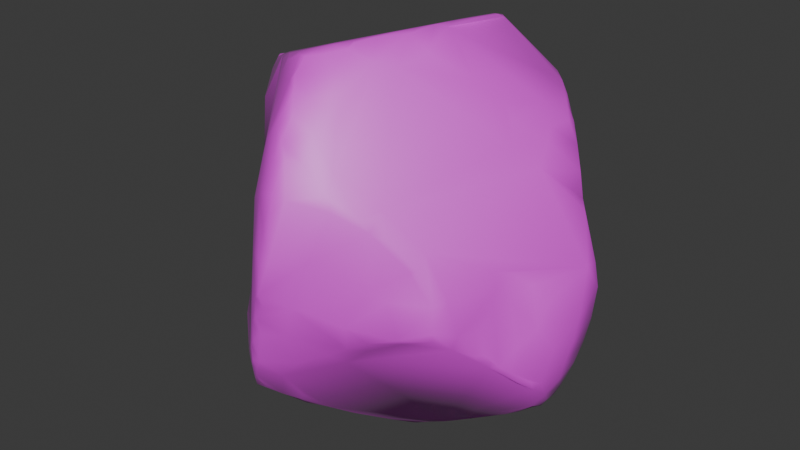 # Source: stone.blend  (saved by Blender 4.2.66; exported with 4.5.12 LTS)
import bpy
from mathutils import Matrix  # noqa: F401  (used for matrix-valued properties, if any)

bpy.ops.wm.read_factory_settings(use_empty=True)
scene = bpy.context.scene
scene.name = 'Scene'

# ---- collections
col_collection = bpy.data.collections.new('Collection'); scene.collection.children.link(col_collection)

# ---- images (referenced by path relative to the original .blend; pixels are not part of the script)
import os
ASSET_DIR = os.environ.get("B2B_ASSET_DIR", "")  # directory of the original .blend (textures are referenced by path, not embedded)
HERE = os.path.dirname(os.path.abspath(__file__))  # packed textures are extracted next to this script under _unpacked/

def load_image(name, relpath, width, height, colorspace="sRGB"):
    """Load a texture the original file referenced (path relative to the .blend, or extracted next to this script)."""
    p = next((c for c in (os.path.join(HERE, relpath), os.path.join(ASSET_DIR, relpath)) if relpath and os.path.exists(c)), "")
    if p:
        img = bpy.data.images.load(p, check_existing=True)
        img.name = name
    else:  # same state as the original file: an image datablock whose file is absent (Cycles renders it pink)
        img = bpy.data.images.new(name, width, height)
        img.source = "FILE"
        img.filepath = "//" + (relpath or name)
    img.colorspace_settings.name = colorspace
    return img
img_untitled_002 = load_image('Untitled.002', '', 1024, 1024, 'sRGB')

# ---- materials (node trees are filled in below, after node groups)
mat_material_001 = bpy.data.materials.new('Material.001')

# ---- material node trees
mat_material_001.use_nodes = True; mat_material_001.node_tree.nodes.clear()
_N = mat_material_001.node_tree.nodes; _L = mat_material_001.node_tree.links
n0 = _N.new('ShaderNodeBsdfPrincipled'); n0.name = 'Principled BSDF'; n0.location = (10, 300)
n0.inputs[2].default_value = 0.631
n0.inputs[3].default_value = 2.6
n0.inputs[9].default_value = (3.7, 1.8, 0.1)
n0.inputs[10].default_value = 0.0
n0.inputs[20].default_value = 0.05045
n0.inputs[21].default_value = 1.0
n0.inputs[29].default_value = 11.7
n0.inputs[30].default_value = 1.0
n1 = _N.new('ShaderNodeOutputMaterial'); n1.name = 'Material Output'; n1.location = (300, 300)
n2 = _N.new('ShaderNodeTexImage'); n2.name = 'Image Texture'; n2.location = (-280, 260)
n2.image = img_untitled_002
_L.new(n0.outputs[0], n1.inputs[0])
_L.new(n2.outputs[0], n0.inputs[0])
n1.is_active_output = True

# ---- world
world_world = bpy.data.worlds.new('World'); scene.world = world_world
world_world.use_nodes = True; world_world.node_tree.nodes.clear()
_N = world_world.node_tree.nodes; _L = world_world.node_tree.links
n0 = _N.new('ShaderNodeOutputWorld'); n0.name = 'World Output'; n0.location = (300, 300)
n1 = _N.new('ShaderNodeBackground'); n1.name = 'Background'; n1.location = (10, 300)
n1.inputs[0].default_value = (0.05088, 0.05088, 0.05088, 1.0)
_L.new(n1.outputs[0], n0.inputs[0])
n0.is_active_output = True
world_world.color = (0.05088, 0.05088, 0.05088)
world_world.sun_shadow_jitter_overblur = 0.0

# ---- meshes
me_cube_001 = bpy.data.meshes.new('Cube.001')
me_cube_001.from_pydata([(-1.13, 0.002886, -0.9706), (-0.8425, -0.8998, -0.8427), (-0.9163, -0.8648, -0.778), (-1.014, -0.4713, 0.881), (-1.087, -0.3294, 0.9893), (-1.044, -0.08501, 1.006), (-0.9122, 0.1637, 1.089), (-0.8653, 1.019, -0.04476), (-0.9542, 0.932, -0.2963), (0.2994, 0.9557, -0.9485), (0.2466, 0.9498, -0.9609), (0.1811, 0.9957, -0.8818), (0.121, 0.6856, -1.107), (0.1051, 1.064, -0.7736), (-0.1582, 1.13, 1.085), (-0.06987, 1.151, 1.099), (0.1001, 1.13, 1.072), (0.284, 1.092, 1.037), (0.609, 0.9962, 0.9315), (0.8076, 0.8247, 0.3434), (0.8349, 0.8182, 0.2036), (0.8701, 0.876, 0.009309), (0.866, 0.8465, -0.2511), (1.164, -9.428e-07, -1.164), (1.19, 0.0775, -1.19), (1.182, 0.1759, -1.177), (1.096, 0.3724, -1.099), (0.8791, 0.5914, -1.072), (0.7758, 0.8106, -0.7674), (0.9832, 0.5324, 0.8929), (0.9708, 0.3197, 0.908), (1.003, 0.243, 0.8346), (0.8779, -0.9371, 0.4125), (0.9755, -0.9801, 0.06812), (0.9947, -0.9941, -0.1204), (0.9835, -0.9865, -0.1848), (-0.6042, -1.093, -0.9962), (-0.2108, -1.101, -1.113), (-0.1414, -1.096, -1.096), (0.18, -1.176, 1.105), (-0.005294, -1.194, 1.185), (-0.08307, -1.201, 1.193), (-1.281, -0.4082, -0.5986), (-1.134, -0.6063, -0.6219), (-1.267, -0.4039, -0.6185), (-1.353, -0.2667, -0.6011), (-1.368, -0.286, -0.5482), (-1.238, -0.262, 0.6324), (-1.159, -0.3142, 0.8047), (-1.361, -0.2744, -0.3335), (-1.285, -0.2411, 0.3476), (-1.346, -0.08908, -0.6946), (-1.386, -0.2063, -0.5702), (-1.398, -0.2033, -0.4148), (-1.396, -0.1986, -0.2123), (-1.344, -0.192, 0.1827), (-1.299, -0.1926, 0.4045), (-1.224, -0.2447, 0.6965), (-1.126, -0.2579, 0.9136), (-1.318, -0.0001308, -0.7704), (-1.367, -0.09008, -0.62), (-1.339, 3.705e-07, -0.694), (-1.305, 0.08918, -0.7616), (-1.304, 0.1546, -0.6845), (-1.053, 0.1315, 0.8763), (-1.281, 0.2672, -0.5925), (-1.267, 0.233, -0.6867), (-1.227, 0.3377, -0.6323), (-1.242, 0.3841, -0.5686), (-1.191, 0.4535, -0.5597), (-1.185, 0.5172, -0.4997), (-1.171, 0.5586, -0.4258), (-1.12, 0.6178, -0.4673), (-1.121, 0.6609, -0.3404), (-1.113, 0.673, -0.4255), (-1.036, 0.8092, -0.3347), (-1.026, 0.7721, -0.3997), (-1.011, 0.8351, -0.3562), (-1.027, 0.8066, -0.181), (-0.8965, 0.7271, -0.4937), (-0.8758, 0.9965, -0.2995), (-0.8486, 1.06, -0.2325), (-0.7713, 1.122, -0.2433), (-0.6127, 1.004, -0.4046), (-0.7184, 1.193, -0.1931), (-0.7525, 1.14, -0.02632), (-0.3707, 1.22, -0.351), (-0.3768, 1.265, -0.3064), (-0.5338, 1.312, -0.175), (-0.6604, 1.243, -0.1195), (-0.5796, 1.251, 0.2068), (-0.5465, 1.33, -0.135), (-0.4853, 1.343, 0.09432), (-0.3454, 1.092, -0.4611), (-0.4484, 1.279, -0.2554), (-0.4642, 1.325, -0.1876), (-0.4029, 1.346, 0.3328), (-0.3951, 1.308, -0.2365), (-0.4661, 1.351, 0.04553), (-0.3971, 1.347, 0.2097), (-0.3854, 1.305, 0.5189), (-0.3318, 1.28, 0.6723), (-0.3082, 1.236, -0.3703), (-0.3196, 1.279, -0.3101), (-0.333, 1.33, 0.5221), (-0.2099, 0.994, -0.5964), (-0.2429, 1.211, -0.4267), (-0.251, 1.255, -0.3595), (-0.2746, 1.31, 0.6524), (-0.258, 1.246, 0.8352), (-0.1891, 1.231, -0.411), (-0.1789, 1.311, 0.4298), (-0.1927, 1.285, 0.7569), (-0.1637, 1.212, 0.9706), (-0.137, 1.183, -0.5116), (-0.1148, 1.2, -0.4771), (-0.2041, 1.266, 0.8346), (-0.09011, 1.022, -0.666), (-0.2552, 1.303, 0.02456), (0.0001355, 1.207, 0.9325), (0.1282, 1.069, -0.7711), (-0.03432, 1.269, 0.6723), (0.1665, 1.184, 0.8732), (0.166, 1.034, -0.8354), (0.1039, 1.112, -0.415), (0.1781, 1.053, -0.7809), (0.2381, 1.006, -0.873), (0.3808, 0.9952, -0.6178), (0.6003, 0.9042, -0.7175), (0.3865, 0.9683, -0.1899), (0.3901, 0.9766, -0.07246), (0.6345, 1.042, 0.6065), (0.6697, 0.9714, 0.1556), (0.6202, 0.9158, -0.2746), (0.6194, 1.022, 0.8068), (0.6447, 1.021, 0.3641), (0.6697, 1.013, 0.428), (0.7559, 0.9428, 0.175), (0.7105, 0.9742, 0.3008), (0.7371, 0.8812, -0.3834), (0.7162, 0.9118, -0.1032), (0.7792, 0.9113, 0.1758), (0.7422, 0.9056, 0.6708), (0.7658, 0.9325, 0.1103), (0.9026, 0.7199, 0.2775), (0.948, 0.6699, 0.6526), (0.9704, 0.8194, -0.09428), (1.195, 0.6181, -0.4171), (1.133, 0.7067, -0.1958), (0.9697, 0.7035, 0.1308), (1.099, 0.5246, 0.5869), (1.174, 0.4778, 0.3683), (0.9494, 0.638, 0.8751), (0.9839, 0.5978, 0.8698), (1.189, 0.5364, 0.07455), (1.068, 0.528, 0.7324), (1.312, 0.5411, -0.2747), (1.328, 0.4625, -0.08614), (1.329, 0.4728, -0.462), (1.356, 0.4792, -0.2852), (1.227, 0.4332, 0.3029), (1.14, 0.4779, 0.5629), (1.226, 0.3113, -0.9972), (1.316, 0.3068, -0.8458), (1.369, 0.3989, -0.5087), (1.368, 0.2204, -0.4293), (1.327, 0.3593, -0.0832), (1.361, 0.3271, -0.679), (1.369, 0.168, -0.5888), (1.335, 0.2593, -0.8416), (1.353, 0.09479, -0.7473), (1.241, 0.1524, -1.115), (1.274, 0.1949, -1.038), (1.319, 0.1027, -0.9078), (1.038, 0.106, 0.6946), (1.24, 0.07673, -1.114), (1.284, -0.02525, -0.9934), (1.334, -0.04652, -0.3524), (1.246, -0.04992, -1.041), (1.318, -0.1547, -0.8077), (1.35, -0.06541, -0.5544), (1.288, -0.09259, -0.1956), (1.284, -0.1982, -0.8562), (1.289, -0.2467, -0.7569), (1.225, -0.4094, -0.6235), (1.28, -0.1754, -0.364), (1.214, -0.183, -0.03215), (1.222, -0.3568, -0.4544), (1.236, -0.3454, -0.7344), (1.145, -0.3359, -0.1038), (1.19, -0.4582, -0.6294), (1.095, -0.44, 0.007761), (1.136, -0.3237, 0.09694), (0.9204, -0.08398, 0.8809), (1.189, -0.4985, -0.5493), (1.097, -0.45, 0.1494), (1.14, -0.5578, -0.5419), (1.161, -0.5507, -0.4885), (1.1, -0.4724, -0.1055), (1.115, -0.632, -0.4698), (1.134, -0.6033, -0.4199), (1.103, -0.6868, -0.3981), (1.098, -0.6215, -0.2577), (1.053, -0.8029, -0.2049), (1.022, -0.8737, 0.08172), (1.035, -0.8393, -0.2976), (0.7899, -1.113, -0.1929), (0.8722, -1.013, 0.3131), (0.8096, -1.067, -0.2321), (0.8593, -1.035, 0.2595), (0.8475, -1.043, 0.3059), (0.7171, -1.111, 0.06792), (0.6282, -1.183, 0.5673), (0.7296, -1.106, 0.5055), (0.6492, -1.077, 0.6957), (0.5619, -1.205, 0.6612), (0.5334, -1.117, -0.3764), (0.6071, -1.19, -0.2537), (0.4853, -1.283, -0.1374), (0.3499, -1.122, -0.5458), (0.4436, -1.222, -0.3508), (0.6048, -1.171, 0.1378), (0.4302, -1.305, 0.6907), (0.3802, -1.289, 0.7847), (0.3607, -1.211, 0.9136), (0.2863, -1.395, 0.3287), (0.2561, -1.432, -0.02384), (0.3034, -1.27, -0.4323), (0.1869, -1.474, -0.01142), (0.08734, -1.43, -0.2905), (0.1866, -1.299, 0.9588), (0.1092, -1.348, -0.5391), (0.1608, -1.446, 0.7537), (0.0679, -1.534, 0.3052), (0.07666, -1.501, 0.6567), (0.07632, -1.475, 0.7691), (0.07203, -1.348, 0.9726), (0.004426, -1.305, 1.064), (-0.1518, -1.463, -0.5796), (-0.07398, -1.505, -0.3031), (0.01306, -1.545, -0.04931), (0.004519, -1.577, 0.07237), (0.01005, -1.506, 0.548), (-0.003704, -1.374, 0.9426), (-0.0673, -1.337, -0.7265), (-0.07211, -1.548, -0.153), (-0.06629, -1.544, 0.005798), (-0.004374, -1.547, 0.2954), (-0.1368, -1.387, 0.6959), (-0.07483, -1.251, 1.112), (-0.07864, -1.142, -0.9986), (-0.2133, -1.447, -0.6699), (-0.1476, -1.515, -0.3746), (-0.1448, -1.515, -0.2295), (-0.2235, -1.197, -1.03), (-0.2681, -1.399, -0.7759), (-0.2201, -1.469, -0.5875), (-0.1724, -1.435, 0.2988), (-0.2008, -1.232, 1.007), (-0.2967, -1.278, -0.9682), (-0.2915, -1.341, -0.8757), (-0.2945, -1.415, -0.6906), (-0.2215, -1.475, -0.4614), (-0.2602, -1.317, 0.5999), (-0.3276, -1.226, -1.014), (-0.3742, -1.309, -0.9517), (-0.3581, -1.341, -0.8606), (-0.4763, -1.204, -0.9817), (-0.4744, -1.249, -0.9114), (-0.5587, -1.17, -0.9571), (-0.5601, -1.202, -0.8222), (-0.7183, -1.051, -0.8703), (-0.8603, -0.9311, -0.7225), (0.2204, 0.8285, -1.05), (0.3205, 0.9161, -1.015), (0.5852, 0.8459, -0.9245), (0.3078, 0.8592, -1.053), (0.4205, 0.8505, -1.042), (0.5784, 0.7996, -1.026), (0.5344, 0.7813, -1.055), (0.1941, 0.7368, -1.104), (0.7688, 0.6903, -1.034), (0.08121, 0.555, -1.184), (0.1353, 0.6263, -1.153), (0.7734, 0.6436, -1.086), (0.06179, 0.4951, -1.223), (0.9443, 0.5019, -1.11), (1.012, 0.409, -1.14), (0.03067, 0.445, -1.246), (-0.001272, 0.1319, -1.429), (-0.07511, 0.08417, -1.457), (1.02, 0.0737, -1.278), (1.115, 0.0768, -1.241), (-0.9192, -0.02298, -1.133), (-0.7265, 0.008207, -1.223), (0.8058, -0.07704, -1.388), (0.9333, -0.000845, -1.329), (1.051, -0.005937, -1.265), (-0.7733, -0.08314, -1.253), (-0.3721, -0.07782, -1.433), (-0.07281, -0.05213, -1.527), (0.726, -0.07318, -1.404), (0.964, -0.05245, -1.304), (-0.831, -0.1135, -1.211), (-0.7533, -0.137, -1.282), (-0.6289, -0.1401, -1.353), (-0.06969, -0.1385, -1.541), (0.0185, -0.1656, -1.556), (0.0988, -0.1441, -1.542), (0.5197, -0.1458, -1.471), (0.6555, -0.1462, -1.445), (-0.676, -0.2122, -1.32), (-0.6205, -0.2134, -1.355), (-0.4379, -0.1381, -1.433), (0.1584, -0.2241, -1.562), (0.3069, -0.2468, -1.546), (0.5284, -0.2191, -1.483), (0.1474, -0.2947, -1.544), (0.2416, -0.3114, -1.567), (0.2998, -0.2998, -1.56), (0.3946, -0.284, -1.515), (-0.5835, -0.5313, -1.222), (0.1811, -0.4158, -1.506), (0.2153, -0.4638, -1.479), (0.1313, -0.5698, -1.429), (0.1391, -0.6385, -1.377), (0.06016, -0.7002, -1.356), (-0.06595, -0.8862, -1.246), (-0.1314, -0.9669, -1.193), (0.06418, -0.7502, -1.322), (-0.625, -0.7994, -1.114), (-0.03953, -0.9464, -1.196), (-0.1422, -1.041, -1.158), (0.5616, 0.9718, 1.047), (0.4033, 0.97, 1.181), (0.2007, 1.024, 1.216), (0.03256, 1.057, 1.232), (-0.2298, 1.009, 1.165), (-0.03755, 1.029, 1.251), (0.8694, 0.6727, 1.022), (0.1643, 0.9357, 1.354), (0.07614, 0.9697, 1.338), (-0.1052, 0.88, 1.339), (-0.2954, 0.8325, 1.269), (-0.4677, 0.7352, 1.21), (-0.6449, 0.706, 1.056), (0.6369, 0.9028, 1.082), (0.1608, 0.8559, 1.425), (0.05723, 0.8988, 1.385), (0.7977, 0.7118, 1.098), (0.9086, 0.6052, 0.9933), (0.3077, 0.6658, 1.476), (0.2265, 0.7546, 1.459), (-0.3987, 0.7222, 1.262), (0.2217, 0.658, 1.487), (-0.5216, 0.6423, 1.222), (-0.6611, 0.5317, 1.162), (0.8777, 0.365, 1.053), (0.3069, 0.5956, 1.512), (-0.0649, 0.7977, 1.379), (0.3056, 0.344, 1.544), (-0.7868, 0.374, 1.126), (0.2228, 0.1811, 1.543), (-0.7217, 0.3979, 1.165), (-0.8384, 0.2113, 1.147), (0.8592, 0.008728, 1.023), (0.7906, 0.01271, 1.121), (0.4553, -0.02828, 1.431), (0.2848, 0.03215, 1.547), (0.2222, -0.03182, 1.565), (0.1494, -0.1357, 1.553), (-0.8629, 0.03975, 1.162), (-0.9408, -0.07804, 1.146), (0.623, -0.09869, 1.282), (0.1932, -0.2642, 1.551), (0.3597, -0.2801, 1.454), (0.1486, -0.2662, 1.564), (-0.8639, -0.2625, 1.21), (0.07868, -0.4612, 1.554), (0.0743, -0.353, 1.553), (-0.9343, -0.386, 1.184), (0.3112, -0.5325, 1.41), (-0.8618, -0.4015, 1.228), (0.1957, -0.6224, 1.446), (0.006388, -0.616, 1.533), (-0.01915, -0.5808, 1.538), (-0.2221, -0.549, 1.474), (-0.7696, -0.482, 1.27), (-0.8257, -0.4785, 1.25), (-0.9913, -0.4016, 1.086), (-0.6489, -0.5501, 1.324), (-0.8288, -0.4949, 1.233), (0.007407, -0.6724, 1.511), (-0.09295, -0.6894, 1.523), (-0.4792, -0.7224, 1.392), (-0.6388, -0.6308, 1.322), (-0.08336, -0.7927, 1.487), (-0.1603, -0.777, 1.499), (-0.3642, -0.7483, 1.435), (-0.5631, -0.7067, 1.332), (0.1674, -0.9107, 1.32), (0.03894, -0.8674, 1.405), (-0.1792, -0.8721, 1.472), (-0.2424, -0.8637, 1.466), (-0.4081, -0.8113, 1.383), (-0.3911, -0.8929, 1.309), (0.03188, -1.054, 1.288), (-0.1543, -1.0, 1.388), (-0.08536, -1.086, 1.306), (-0.1778, -1.023, 1.351), (0.2407, -1.048, 1.178)], [], [(2, 43, 44), (42, 46, 45), (3, 48, 47), (48, 57, 47), (46, 53, 52), (49, 54, 53), (63, 66, 62), (65, 66, 63), (65, 67, 66), (71, 72, 70), (73, 74, 71), (73, 78, 75), (75, 76, 74), (75, 78, 8), (5, 6, 64), (78, 7, 8), (8, 80, 77), (7, 85, 81), (79, 80, 83), (81, 85, 84), (80, 82, 87), (89, 88, 84), (85, 90, 89), (86, 93, 83), (89, 90, 92), (92, 98, 91), (90, 96, 92), (90, 100, 96), (92, 99, 98), (98, 99, 118), (102, 106, 86), (106, 114, 86), (118, 110, 107), (99, 111, 118), (108, 121, 111), (14, 113, 109), (119, 16, 122), (125, 128, 126), (127, 128, 125), (129, 130, 133), (132, 140, 130), (127, 133, 139), (140, 133, 130), (127, 139, 128), (135, 136, 138), (133, 140, 139), (137, 138, 141), (134, 152, 142), (132, 143, 140), (138, 19, 20), (136, 142, 19), (8, 7, 81), (142, 152, 145), (128, 28, 275), (11, 126, 10), (123, 11, 12), (20, 144, 149), (145, 150, 144), (150, 151, 144), (151, 154, 144), (156, 159, 158), (154, 160, 157), (155, 29, 30), (160, 166, 157), (155, 30, 31), (159, 165, 164), (164, 168, 167), (165, 168, 164), (163, 169, 172), (167, 170, 169), (168, 170, 167), (166, 177, 165), (169, 173, 172), (170, 173, 169), (173, 176, 172), (176, 178, 175), (170, 179, 173), (165, 180, 168), (177, 180, 165), (176, 182, 178), (179, 182, 176), (180, 184, 179), (183, 188, 182), (185, 187, 184), (184, 188, 183), (187, 198, 194), (194, 202, 200), (198, 191, 203), (202, 203, 201), (21, 146, 22), (153, 350, 29), (204, 33, 34), (26, 162, 25), (32, 213, 207), (213, 210, 207), (210, 212, 221), (213, 212, 210), (206, 217, 208), (211, 221, 218), (212, 225, 221), (220, 227, 216), (218, 220, 217), (215, 222, 212), (225, 226, 221), (226, 228, 220), (220, 229, 227), (228, 229, 220), (226, 225, 228), (224, 39, 230), (241, 240, 228), (232, 234, 233), (230, 39, 237), (237, 243, 236), (238, 251, 244), (235, 243, 248), (239, 252, 238), (239, 253, 252), (246, 253, 245), (247, 248, 257), (244, 254, 250), (238, 262, 256), (248, 263, 257), (264, 265, 267), (261, 270, 268), (267, 269, 36), (35, 206, 208), (267, 36, 37), (273, 276, 280), (28, 281, 275), (289, 290, 288), (290, 299, 294), (290, 300, 299), (296, 297, 302), (299, 313, 298), (304, 311, 303), (309, 315, 314), (324, 326, 327, 328, 330, 321, 312, 313, 306, 307, 322), (317, 318, 322), (320, 323, 319), (321, 330, 311), (328, 331, 332), (330, 37, 36), (336, 338, 341), (337, 343, 342), (100, 90, 85, 7, 78, 73, 71, 68, 65, 63, 61, 51, 60, 52, 53, 54, 55, 56, 57, 58, 5, 64, 6, 361, 345, 344, 343, 337, 14, 109, 101), (349, 339, 346), (340, 347, 334), (338, 342, 348), (342, 359, 348), (344, 345, 355), (359, 354, 347), (355, 353, 344), (356, 363, 355), (354, 360, 358), (357, 366, 365), (364, 6, 371), (369, 370, 374), (372, 377, 371), (372, 4, 380), (375, 374, 381), (379, 386, 385), (382, 387, 390), (379, 376, 370, 369, 362, 354, 359, 353, 355, 363, 364, 371, 377, 390, 386), (386, 394, 393), (390, 395, 394), (391, 395, 387), (393, 398, 397), (398, 404, 403), (404, 405, 403), (402, 407, 396), (409, 407, 402), (400, 410, 39, 224, 223, 215, 214, 213, 32, 204, 191, 195, 192, 186, 181, 166, 160, 151, 161, 31, 174, 193, 365, 366, 373, 375, 381, 383), (407, 409, 408), (18, 339, 152), (333, 346, 18), (17, 334, 333), (16, 335, 17), (15, 338, 336), (6, 5, 372), (406, 39, 410), (30, 365, 31), (43, 2, 272), (42, 44, 43), (49, 42, 43), (330, 1, 2, 44, 45, 51, 0, 303, 311), (42, 49, 46), (3, 4, 48), (48, 58, 57), (48, 4, 58), (45, 52, 51), (46, 49, 53), (56, 50, 57), (50, 56, 55), (50, 47, 57), (60, 51, 52), (51, 59, 0), (61, 59, 51), (67, 65, 68), (67, 68, 69), (70, 69, 68), (68, 71, 70), (72, 71, 74), (74, 73, 75), (76, 75, 77), (79, 76, 80), (77, 75, 8), (3, 389, 4), (80, 81, 82), (82, 81, 84), (86, 80, 87), (84, 85, 89), (83, 80, 86), (84, 88, 82), (88, 89, 91), (91, 89, 92), (82, 94, 87), (95, 88, 91), (91, 98, 95), (97, 94, 95), (94, 97, 87), (99, 92, 96), (95, 98, 97), (103, 87, 97), (103, 97, 118), (99, 96, 111), (97, 98, 118), (100, 101, 104), (107, 102, 103), (102, 107, 106), (107, 103, 118), (111, 104, 108), (96, 104, 111), (101, 109, 108), (104, 101, 108), (110, 106, 107), (106, 110, 114), (109, 113, 116), (108, 109, 112), (109, 116, 112), (115, 114, 110), (114, 115, 120), (112, 116, 119), (113, 14, 15), (121, 112, 122), (112, 119, 122), (119, 15, 16), (115, 124, 127), (125, 123, 13), (126, 11, 123), (122, 16, 17), (9, 126, 128), (129, 133, 127, 124, 115, 110, 118, 111, 121, 122, 17, 18, 134, 131, 135, 132, 130), (135, 131, 136), (131, 134, 142), (134, 18, 152), (132, 137, 143), (136, 131, 142), (138, 136, 19), (139, 140, 22), (140, 143, 22), (143, 137, 141), (80, 8, 81), (141, 138, 20), (18, 17, 333), (275, 9, 128), (143, 21, 22), (128, 139, 22), (9, 10, 126), (13, 123, 12), (146, 21, 149), (21, 20, 149), (148, 146, 154), (146, 149, 154), (152, 153, 155), (145, 152, 150), (147, 148, 156), (155, 153, 29), (148, 154, 157), (149, 144, 154), (152, 155, 150), (161, 150, 155), (156, 148, 157), (150, 161, 151), (154, 151, 160), (164, 158, 159), (157, 166, 159), (161, 155, 31), (159, 166, 165), (172, 162, 163), (166, 181, 177), (182, 179, 183), (173, 179, 176), (168, 180, 170), (174, 31, 193), (170, 180, 179), (177, 181, 185), (179, 184, 183), (181, 186, 185), (186, 189, 185), (187, 185, 189), (190, 184, 194), (186, 192, 189), (192, 191, 189), (188, 184, 190), (187, 189, 198), (189, 191, 198), (192, 195, 191), (196, 194, 197), (190, 194, 196), (196, 197, 199), (200, 197, 194), (199, 200, 201), (194, 198, 202), (201, 200, 202), (202, 198, 203), (203, 191, 204), (199, 201, 205), (203, 204, 34), (20, 19, 144), (152, 350, 153), (204, 32, 33), (171, 25, 172), (25, 162, 172), (33, 211, 206), (33, 209, 211), (207, 210, 209), (208, 217, 216), (211, 210, 221), (206, 211, 218), (222, 215, 223), (217, 206, 218), (217, 220, 216), (216, 227, 219), (212, 222, 225), (218, 226, 220), (218, 221, 226), (225, 222, 233), (232, 222, 223), (222, 232, 233), (228, 225, 241), (225, 233, 241), (228, 245, 229), (228, 240, 245), (232, 235, 234), (236, 230, 237), (238, 231, 239), (231, 238, 244), (247, 233, 242), (231, 229, 239), (229, 245, 239), (233, 247, 241), (233, 234, 242), (243, 235, 236), (247, 242, 248), (237, 39, 40), (240, 246, 245), (240, 241, 246), (241, 247, 246), (248, 242, 235), (249, 243, 237), (253, 239, 245), (237, 40, 249), (248, 243, 258), (256, 251, 238), (262, 238, 252), (264, 254, 259), (254, 260, 259), (261, 255, 251), (264, 259, 265), (266, 260, 255), (268, 266, 261), (266, 268, 265), (268, 267, 265), (269, 270, 271), (270, 272, 271), (206, 35, 34), (205, 35, 208), (34, 33, 206), (40, 41, 249), (37, 254, 264), (37, 264, 267), (276, 274, 277), (277, 278, 279), (275, 281, 278), (273, 280, 12), (279, 278, 284), (278, 281, 284), (12, 280, 283), (12, 283, 282), (287, 25, 291), (25, 292, 291), (291, 297, 296), (300, 290, 289), (294, 299, 298), (296, 302, 295), (298, 304, 303), (298, 305, 304), (298, 313, 305), (299, 306, 313), (306, 300, 307), (312, 305, 313), (304, 305, 311), (305, 312, 311), (308, 314, 307), (314, 308, 309), (316, 309, 310), (309, 316, 315), (317, 307, 314), (317, 314, 318), (322, 318, 323), (319, 323, 318), (311, 312, 321), (329, 325, 323, 320, 315, 316, 310, 301, 295, 302, 297, 23, 178, 182, 188, 190, 196, 199, 205, 208, 216, 219, 227, 231, 244, 250, 331), (326, 329, 327), (331, 327, 329), (327, 331, 328), (328, 37, 330), (328, 332, 37), (12, 11, 273), (10, 9, 274), (274, 9, 275), (287, 26, 25), (292, 25, 24), (38, 37, 332), (0, 293, 303), (333, 334, 346), (334, 335, 340), (338, 337, 342), (347, 348, 359), (341, 338, 348), (352, 347, 354), (347, 352, 351), (352, 354, 351), (356, 345, 361), (354, 362, 360), (363, 361, 364), (30, 357, 365), (334, 347, 351, 358, 360, 368, 367, 373, 366, 357, 350, 339, 349, 346), (6, 372, 371), (367, 368, 375), (373, 367, 375), (370, 376, 374), (372, 5, 4), (374, 376, 378), (377, 382, 390), (389, 380, 4), (381, 374, 383), (374, 378, 383), (382, 388, 387), (391, 380, 389), (392, 383, 384), (387, 388, 391), (393, 385, 386), (395, 390, 387), (386, 390, 394), (396, 393, 397), (399, 394, 395), (396, 397, 402), (402, 397, 403), (404, 398, 394), (397, 398, 403), (394, 405, 404), (403, 409, 402), (403, 405, 409), (400, 401, 406), (407, 408, 406), (3, 47, 50, 55, 54, 49, 43, 272, 270, 261, 262, 252, 253, 257, 263, 248, 258, 41, 409, 405, 394, 399, 395, 391, 389), (400, 406, 410), (408, 409, 41), (18, 346, 339), (17, 335, 334), (16, 336, 335), (406, 40, 39), (152, 339, 350), (44, 42, 45), (45, 46, 52), (61, 63, 62, 59), (62, 0, 59), (77, 80, 76), (88, 95, 94, 82), (5, 58, 4), (103, 102, 86, 87), (114, 117, 105, 93), (104, 96, 100), (120, 13, 117, 114), (93, 86, 114), (121, 108, 112), (113, 15, 119, 116), (127, 125, 120, 115), (125, 13, 120), (135, 138, 137, 132), (126, 123, 125), (141, 20, 21, 143), (145, 144, 19, 142), (159, 156, 157), (163, 162, 26, 287, 286, 27, 281, 28, 128, 22, 146, 148, 147, 156, 158, 164, 167, 169), (172, 176, 175, 171), (185, 184, 180, 177), (205, 203, 34, 35), (184, 187, 194), (200, 199, 197), (205, 201, 203), (175, 178, 23, 24), (171, 175, 24, 25), (214, 215, 212, 213), (210, 211, 209), (223, 224, 230, 232), (229, 231, 227), (232, 230, 236, 235), (257, 253, 246, 247), (235, 242, 234), (255, 254, 244, 251), (258, 243, 249), (256, 262, 261, 251), (260, 254, 255), (259, 260, 266, 265), (268, 270, 269, 267), (266, 255, 261), (271, 2, 1, 36), (36, 269, 271), (33, 32, 207, 209), (2, 271, 272), (41, 258, 249), (254, 37, 38, 250), (10, 274, 276, 273), (278, 277, 274, 275), (27, 284, 281), (293, 294, 298, 303), (285, 288, 290, 294, 293, 0, 62, 66, 67, 69, 70, 72, 74, 76, 79, 83, 93, 105, 117, 13, 12, 282), (297, 291, 292), (296, 295, 301, 310, 309, 308, 300, 289, 288, 285, 282, 283, 280, 276, 277, 279, 284, 27, 286, 287, 291), (306, 299, 300), (308, 307, 300), (315, 319, 318, 314), (317, 322, 307), (320, 319, 315), (323, 325, 324, 322), (325, 329, 326, 324), (1, 330, 36), (10, 273, 11), (292, 24, 23, 297), (331, 250, 38, 332), (341, 340, 335, 336), (348, 347, 340, 341), (343, 353, 359, 342), (344, 353, 343), (355, 345, 356), (358, 351, 354), (361, 363, 356), (362, 369, 368, 360), (6, 364, 361), (369, 374, 375, 368), (380, 382, 377, 372), (379, 378, 376), (378, 379, 385, 384), (384, 383, 378), (382, 380, 391, 388), (385, 393, 392, 384), (392, 401, 400, 383), (392, 393, 396), (398, 393, 394), (401, 392, 396), (407, 406, 401, 396), (14, 337, 338, 15), (16, 15, 336), (408, 41, 40, 406), (193, 31, 365), (30, 29, 357), (357, 29, 350)])
me_cube_001.polygons.foreach_set('use_smooth', [True] * 569)
_uv = me_cube_001.uv_layers.new(name='UVMap')
_uv.uv.foreach_set('vector', [0.3958, 0.005798, 0.4211, 0.04889, 0.4246, 0.07788, 0.4297, 0.07664, 0.4377, 0.09303, 0.4305, 0.09417, 0.6181, 0.06554, 0.5977, 0.08594, 0.5774, 0.09407, 0.5977, 0.08594, 0.5835, 0.09607, 0.5774, 0.09407, 0.4377, 0.09303, 0.4528, 0.1016, 0.4366, 0.1024, 0.4613, 0.09226, 0.4746, 0.1016, 0.4528, 0.1016, 0.4219, 0.1428, 0.4188, 0.1518, 0.4139, 0.1328, 0.4297, 0.1569, 0.4188, 0.1518, 0.4219, 0.1428, 0.4297, 0.1569, 0.4245, 0.1643, 0.4188, 0.1518, 0.446, 0.1958, 0.4375, 0.2051, 0.4375, 0.1902, 0.4548, 0.2097, 0.4453, 0.2119, 0.446, 0.1958, 0.4548, 0.2097, 0.4768, 0.2318, 0.458, 0.23, 0.458, 0.23, 0.4474, 0.227, 0.4453, 0.2119, 0.458, 0.23, 0.4768, 0.2318, 0.4617, 0.2479, 0.6224, 0.1157, 0.625, 0.1431, 0.6129, 0.1412, 0.4768, 0.2318, 0.4947, 0.2598, 0.4617, 0.2479, 0.4617, 0.2479, 0.4599, 0.2593, 0.4531, 0.2353, 0.4947, 0.2598, 0.4966, 0.2812, 0.4712, 0.2664, 0.4258, 0.2358, 0.4599, 0.2593, 0.44, 0.2884, 0.4712, 0.2664, 0.4966, 0.2812, 0.4766, 0.2873, 0.4599, 0.2593, 0.4688, 0.2781, 0.4609, 0.3285, 0.4862, 0.2937, 0.4766, 0.3121, 0.4766, 0.2873, 0.4966, 0.2812, 0.5282, 0.304, 0.4862, 0.2937, 0.4494, 0.3256, 0.4352, 0.3265, 0.44, 0.2884, 0.4862, 0.2937, 0.5282, 0.304, 0.5116, 0.3154, 0.5116, 0.3154, 0.5053, 0.3204, 0.4842, 0.312, 0.5282, 0.304, 0.5387, 0.3274, 0.5116, 0.3154, 0.5282, 0.304, 0.5609, 0.328, 0.5387, 0.3274, 0.5116, 0.3154, 0.5266, 0.3284, 0.5053, 0.3204, 0.5053, 0.3204, 0.5266, 0.3284, 0.5035, 0.3437, 0.4531, 0.3359, 0.4453, 0.3438, 0.4494, 0.3256, 0.4453, 0.3438, 0.4329, 0.3564, 0.4494, 0.3256, 0.5035, 0.3437, 0.4478, 0.3516, 0.4549, 0.3438, 0.5266, 0.3284, 0.5529, 0.3552, 0.5035, 0.3437, 0.5755, 0.3437, 0.5779, 0.3715, 0.5529, 0.3552, 0.6231, 0.356, 0.6079, 0.3571, 0.5948, 0.343, 0.6059, 0.3749, 0.621, 0.3859, 0.6032, 0.3953, 0.3985, 0.3981, 0.3989, 0.461, 0.3857, 0.4062, 0.4164, 0.4297, 0.3989, 0.461, 0.3985, 0.3981, 0.4687, 0.4356, 0.4907, 0.4376, 0.4587, 0.4703, 0.5185, 0.4718, 0.4837, 0.4796, 0.4907, 0.4376, 0.4164, 0.4297, 0.4587, 0.4703, 0.4433, 0.4866, 0.4837, 0.4796, 0.4587, 0.4703, 0.4907, 0.4376, 0.4164, 0.4297, 0.4433, 0.4866, 0.3989, 0.461, 0.551, 0.4645, 0.559, 0.4688, 0.5432, 0.4769, 0.4587, 0.4703, 0.4837, 0.4796, 0.4433, 0.4866, 0.5246, 0.4827, 0.5432, 0.4769, 0.5253, 0.4897, 0.6048, 0.4546, 0.6222, 0.4913, 0.5954, 0.4844, 0.5185, 0.4718, 0.5154, 0.4846, 0.4837, 0.4796, 0.5432, 0.4769, 0.5528, 0.4983, 0.53, 0.5008, 0.559, 0.4688, 0.5954, 0.4844, 0.5528, 0.4983, 0.4617, 0.2479, 0.4947, 0.2598, 0.4712, 0.2664, 0.5954, 0.4844, 0.6227, 0.5354, 0.5912, 0.5278, 0.3989, 0.461, 0.3887, 0.4885, 0.375, 0.4496, 0.3842, 0.3984, 0.3857, 0.4062, 0.375, 0.4063, 0.3912, 0.3965, 0.3842, 0.3984, 0.375, 0.3906, 0.53, 0.5008, 0.5415, 0.5197, 0.5184, 0.5258, 0.5912, 0.5278, 0.5774, 0.557, 0.5415, 0.5197, 0.5774, 0.557, 0.5456, 0.5608, 0.5415, 0.5197, 0.5456, 0.5608, 0.5107, 0.5542, 0.5415, 0.5197, 0.4682, 0.562, 0.4665, 0.57, 0.4464, 0.5703, 0.5107, 0.5542, 0.5388, 0.5726, 0.4895, 0.5704, 0.5951, 0.5558, 0.6175, 0.5563, 0.6199, 0.5828, 0.5388, 0.5726, 0.4896, 0.5834, 0.4895, 0.5704, 0.5951, 0.5558, 0.6199, 0.5828, 0.6088, 0.595, 0.4665, 0.57, 0.4503, 0.599, 0.4429, 0.5801, 0.4429, 0.5801, 0.4334, 0.6057, 0.4258, 0.5898, 0.4503, 0.599, 0.4334, 0.6057, 0.4429, 0.5801, 0.4076, 0.5913, 0.4097, 0.5981, 0.3912, 0.6034, 0.4258, 0.5898, 0.4178, 0.6144, 0.4097, 0.5981, 0.4334, 0.6057, 0.4178, 0.6144, 0.4258, 0.5898, 0.4896, 0.5834, 0.462, 0.6299, 0.4503, 0.599, 0.4097, 0.5981, 0.4022, 0.6139, 0.3912, 0.6034, 0.4178, 0.6144, 0.4022, 0.6139, 0.4097, 0.5981, 0.4022, 0.6139, 0.394, 0.6277, 0.3912, 0.6034, 0.394, 0.6277, 0.388, 0.6306, 0.3828, 0.6172, 0.4178, 0.6144, 0.411, 0.6398, 0.4022, 0.6139, 0.4503, 0.599, 0.4359, 0.6325, 0.4334, 0.6057, 0.462, 0.6299, 0.4359, 0.6325, 0.4503, 0.599, 0.394, 0.6277, 0.4046, 0.6473, 0.388, 0.6306, 0.411, 0.6398, 0.4046, 0.6473, 0.394, 0.6277, 0.4359, 0.6325, 0.4255, 0.6744, 0.411, 0.6398, 0.4141, 0.6532, 0.4131, 0.6658, 0.4046, 0.6473, 0.4539, 0.6508, 0.4432, 0.6688, 0.4255, 0.6744, 0.4255, 0.6744, 0.4131, 0.6658, 0.4141, 0.6532, 0.4432, 0.6688, 0.4849, 0.6907, 0.4312, 0.6876, 0.4312, 0.6876, 0.466, 0.7078, 0.4453, 0.7031, 0.4849, 0.6907, 0.5017, 0.6866, 0.4758, 0.7311, 0.466, 0.7078, 0.4758, 0.7311, 0.4495, 0.7138, 0.5016, 0.5014, 0.4873, 0.513, 0.4646, 0.5024, 0.6153, 0.5469, 0.6315, 0.5474, 0.6175, 0.5563, 0.5107, 0.738, 0.5095, 0.7506, 0.4853, 0.7495, 0.375, 0.5832, 0.3892, 0.5901, 0.3744, 0.6072, 0.5558, 0.7555, 0.565, 0.7821, 0.5411, 0.7591, 0.565, 0.7821, 0.5393, 0.7659, 0.5411, 0.7591, 0.5393, 0.7659, 0.5698, 0.7976, 0.5196, 0.7998, 0.565, 0.7821, 0.5698, 0.7976, 0.5393, 0.7659, 0.476, 0.7753, 0.4685, 0.7988, 0.4672, 0.7695, 0.5083, 0.7807, 0.5196, 0.7998, 0.4815, 0.8159, 0.5698, 0.7976, 0.5355, 0.8376, 0.5196, 0.7998, 0.4579, 0.8183, 0.4465, 0.8376, 0.4485, 0.8017, 0.4815, 0.8159, 0.4579, 0.8183, 0.4685, 0.7988, 0.5805, 0.8052, 0.5783, 0.8262, 0.5698, 0.7976, 0.5355, 0.8376, 0.5011, 0.8439, 0.5196, 0.7998, 0.5011, 0.8439, 0.4972, 0.8552, 0.4579, 0.8183, 0.4579, 0.8183, 0.4654, 0.8636, 0.4465, 0.8376, 0.4972, 0.8552, 0.4654, 0.8636, 0.4579, 0.8183, 0.5011, 0.8439, 0.5355, 0.8376, 0.4972, 0.8552, 0.6041, 0.8338, 0.6212, 0.8558, 0.6026, 0.8557, 0.5065, 0.8744, 0.4941, 0.8731, 0.4972, 0.8552, 0.5785, 0.8577, 0.568, 0.8672, 0.5321, 0.866, 0.6026, 0.8557, 0.6212, 0.8558, 0.6094, 0.8746, 0.6094, 0.8746, 0.5974, 0.8758, 0.6012, 0.8672, 0.4403, 0.8906, 0.4296, 0.8975, 0.4158, 0.8807, 0.5791, 0.8676, 0.5974, 0.8758, 0.5754, 0.8888, 0.4654, 0.8825, 0.4599, 0.8906, 0.4403, 0.8906, 0.4654, 0.8825, 0.4751, 0.8906, 0.4599, 0.8906, 0.5006, 0.8828, 0.4751, 0.8906, 0.4833, 0.8823, 0.5322, 0.8757, 0.5754, 0.8888, 0.5338, 0.8951, 0.4158, 0.8807, 0.3862, 0.8984, 0.3838, 0.883, 0.4403, 0.8906, 0.4503, 0.8989, 0.4375, 0.8984, 0.5754, 0.8888, 0.5675, 0.9025, 0.5338, 0.8951, 0.3883, 0.9117, 0.3984, 0.9149, 0.3907, 0.9285, 0.4254, 0.9066, 0.405, 0.9396, 0.3994, 0.9288, 0.3907, 0.9285, 0.3906, 0.9389, 0.3818, 0.9485, 0.4771, 0.7503, 0.476, 0.7753, 0.4672, 0.7695, 0.3907, 0.9285, 0.3818, 0.9485, 0.375, 0.8981, 0.2783, 0.5183, 0.2891, 0.5154, 0.275, 0.5302, 0.3705, 0.5026, 0.3496, 0.5342, 0.3308, 0.5069, 0.25, 0.6096, 0.242, 0.6158, 0.2507, 0.5698, 0.242, 0.6158, 0.208, 0.6317, 0.163, 0.6203, 0.242, 0.6158, 0.2419, 0.6328, 0.208, 0.6317, 0.3492, 0.625, 0.3607, 0.6257, 0.3529, 0.6328, 0.208, 0.6317, 0.2015, 0.6415, 0.1602, 0.6328, 0.1637, 0.6406, 0.1716, 0.6498, 0.1498, 0.6423, 0.3059, 0.6406, 0.2824, 0.6484, 0.2667, 0.6484, 0.2635, 0.6867, 0.255, 0.7024, 0.2427, 0.725, 0.233, 0.7325, 0.1746, 0.7227, 0.1797, 0.6896, 0.1799, 0.6489, 0.2015, 0.6415, 0.2399, 0.6404, 0.2515, 0.6428, 0.2656, 0.6694, 0.2656, 0.6563, 0.2734, 0.6572, 0.2656, 0.6694, 0.2918, 0.6563, 0.2736, 0.675, 0.2813, 0.6563, 0.1797, 0.6896, 0.1746, 0.7227, 0.1716, 0.6498, 0.233, 0.7325, 0.246, 0.7334, 0.2344, 0.7422, 0.1746, 0.7227, 0.2271, 0.7492, 0.1755, 0.7488, 0.7454, 0.5112, 0.7536, 0.5141, 0.7422, 0.5234, 0.7758, 0.5115, 0.784, 0.5299, 0.7607, 0.5307, 0.5609, 0.328, 0.5282, 0.304, 0.4966, 0.2812, 0.4947, 0.2598, 0.4768, 0.2318, 0.4548, 0.2097, 0.446, 0.1958, 0.4308, 0.1722, 0.4297, 0.1569, 0.4219, 0.1428, 0.4219, 0.125, 0.4217, 0.1151, 0.4308, 0.1167, 0.4366, 0.1024, 0.4528, 0.1016, 0.4746, 0.1016, 0.5221, 0.1016, 0.5491, 0.1016, 0.5835, 0.09607, 0.6093, 0.09468, 0.6224, 0.1157, 0.6129, 0.1412, 0.8621, 0.6045, 0.8493, 0.5787, 0.834, 0.5339, 0.8053, 0.5373, 0.784, 0.5299, 0.7758, 0.5115, 0.6231, 0.356, 0.5948, 0.343, 0.5783, 0.3354, 0.6536, 0.5379, 0.6385, 0.5394, 0.6721, 0.5147, 0.7332, 0.5234, 0.734, 0.5365, 0.7058, 0.5157, 0.7536, 0.5141, 0.7607, 0.5307, 0.7441, 0.5313, 0.7607, 0.5307, 0.7554, 0.5392, 0.7441, 0.5313, 0.8053, 0.5373, 0.834, 0.5339, 0.8133, 0.5474, 0.7554, 0.5392, 0.7279, 0.5559, 0.734, 0.5365, 0.8133, 0.5474, 0.7961, 0.5422, 0.8053, 0.5373, 0.8319, 0.5589, 0.8369, 0.5769, 0.8133, 0.5474, 0.7279, 0.5559, 0.7166, 0.5908, 0.7182, 0.5625, 0.6389, 0.5787, 0.652, 0.6232, 0.6367, 0.6237, 0.8516, 0.5994, 0.8621, 0.6045, 0.8507, 0.6208, 0.7266, 0.6284, 0.7344, 0.6395, 0.7266, 0.6528, 0.8603, 0.633, 0.8501, 0.6552, 0.8507, 0.6208, 0.8603, 0.633, 0.872, 0.6638, 0.8571, 0.6712, 0.7096, 0.6548, 0.7266, 0.6528, 0.715, 0.6837, 0.7422, 0.6626, 0.7716, 0.6853, 0.7536, 0.6833, 0.8467, 0.669, 0.8365, 0.6791, 0.8231, 0.6873, 0.7422, 0.6626, 0.7344, 0.653, 0.7344, 0.6395, 0.7266, 0.6284, 0.7266, 0.6057, 0.7279, 0.5559, 0.7554, 0.5392, 0.7961, 0.5422, 0.8133, 0.5474, 0.8369, 0.5769, 0.8516, 0.5994, 0.8507, 0.6208, 0.8501, 0.6552, 0.8231, 0.6873, 0.7716, 0.6853, 0.7716, 0.6853, 0.8015, 0.7017, 0.7594, 0.6953, 0.8231, 0.6873, 0.8215, 0.6953, 0.8015, 0.7017, 0.8449, 0.6866, 0.8215, 0.6953, 0.8365, 0.6791, 0.7594, 0.6953, 0.7883, 0.7031, 0.7661, 0.7031, 0.7883, 0.7031, 0.7935, 0.7109, 0.7743, 0.7109, 0.7935, 0.7109, 0.792, 0.7214, 0.7743, 0.7109, 0.7656, 0.7124, 0.7654, 0.7266, 0.7578, 0.7054, 0.7706, 0.7297, 0.7654, 0.7266, 0.7656, 0.7124, 0.7316, 0.7227, 0.723, 0.7397, 0.6212, 0.8558, 0.6041, 0.8338, 0.5886, 0.8335, 0.5805, 0.8052, 0.5898, 0.7917, 0.565, 0.7821, 0.5558, 0.7555, 0.5107, 0.738, 0.5017, 0.6866, 0.5198, 0.6874, 0.5127, 0.67, 0.4973, 0.6509, 0.4781, 0.6329, 0.4896, 0.5834, 0.5388, 0.5726, 0.5456, 0.5608, 0.5717, 0.5626, 0.6088, 0.595, 0.5927, 0.6143, 0.6206, 0.6361, 0.6367, 0.6237, 0.652, 0.6232, 0.6758, 0.6351, 0.7096, 0.6548, 0.715, 0.6837, 0.7305, 0.6916, 0.7654, 0.7266, 0.7706, 0.7297, 0.7578, 0.7366, 0.6588, 0.5, 0.6385, 0.5394, 0.6227, 0.5354, 0.6809, 0.506, 0.6721, 0.5147, 0.6588, 0.5, 0.7166, 0.5, 0.7058, 0.5157, 0.6809, 0.506, 0.7391, 0.5, 0.7298, 0.5123, 0.7166, 0.5, 0.7573, 0.5, 0.7536, 0.5141, 0.7454, 0.5112, 0.8621, 0.6045, 0.8736, 0.634, 0.8603, 0.633, 0.7464, 0.735, 0.7308, 0.75, 0.723, 0.7397, 0.6199, 0.5828, 0.6367, 0.6237, 0.6088, 0.595, 0.4211, 0.04889, 0.3958, 0.005798, 0.4107, 0.004908, 0.4297, 0.07664, 0.4246, 0.07788, 0.4211, 0.04889, 0.4613, 0.09226, 0.4297, 0.07664, 0.4211, 0.04889, 0.1746, 0.7227, 0.3811, -0.0007692, 0.3958, 0.005798, 0.4246, 0.07788, 0.4305, 0.09417, 0.4217, 0.1151, 0.125, 0.6246, 0.1498, 0.6423, 0.1716, 0.6498, 0.4297, 0.07664, 0.4613, 0.09226, 0.4377, 0.09303, 0.6181, 0.06554, 0.6169, 0.08576, 0.5977, 0.08594, 0.5977, 0.08594, 0.6093, 0.09468, 0.5835, 0.09607, 0.5977, 0.08594, 0.6169, 0.08576, 0.6093, 0.09468, 0.4305, 0.09417, 0.4366, 0.1024, 0.4217, 0.1151, 0.4377, 0.09303, 0.4613, 0.09226, 0.4528, 0.1016, 0.5491, 0.1016, 0.5429, 0.093, 0.5835, 0.09607, 0.5429, 0.093, 0.5491, 0.1016, 0.5221, 0.1016, 0.5429, 0.093, 0.5774, 0.09407, 0.5835, 0.09607, 0.4308, 0.1167, 0.4217, 0.1151, 0.4366, 0.1024, 0.4217, 0.1151, 0.4141, 0.1249, 0.3843, 0.1259, 0.4219, 0.125, 0.4141, 0.1249, 0.4217, 0.1151, 0.4245, 0.1643, 0.4297, 0.1569, 0.4308, 0.1722, 0.4245, 0.1643, 0.4308, 0.1722, 0.4303, 0.1821, 0.4375, 0.1902, 0.4303, 0.1821, 0.4308, 0.1722, 0.4308, 0.1722, 0.446, 0.1958, 0.4375, 0.1902, 0.4375, 0.2051, 0.446, 0.1958, 0.4453, 0.2119, 0.4453, 0.2119, 0.4548, 0.2097, 0.458, 0.23, 0.4474, 0.227, 0.458, 0.23, 0.4531, 0.2353, 0.4258, 0.2358, 0.4474, 0.227, 0.4599, 0.2593, 0.4531, 0.2353, 0.458, 0.23, 0.4617, 0.2479, 0.6181, 0.06554, 0.625, 0.07812, 0.6169, 0.08576, 0.4599, 0.2593, 0.4712, 0.2664, 0.4688, 0.2781, 0.4688, 0.2781, 0.4712, 0.2664, 0.4766, 0.2873, 0.4494, 0.3256, 0.4599, 0.2593, 0.4609, 0.3285, 0.4766, 0.2873, 0.4966, 0.2812, 0.4862, 0.2937, 0.44, 0.2884, 0.4599, 0.2593, 0.4494, 0.3256, 0.4766, 0.2873, 0.4766, 0.3121, 0.4688, 0.2781, 0.4766, 0.3121, 0.4862, 0.2937, 0.4842, 0.312, 0.4842, 0.312, 0.4862, 0.2937, 0.5116, 0.3154, 0.4688, 0.2781, 0.4688, 0.3203, 0.4609, 0.3285, 0.4777, 0.3203, 0.4766, 0.3121, 0.4842, 0.312, 0.4842, 0.312, 0.5053, 0.3204, 0.4777, 0.3203, 0.4714, 0.3281, 0.4688, 0.3203, 0.4777, 0.3203, 0.4688, 0.3203, 0.4714, 0.3281, 0.4609, 0.3285, 0.5266, 0.3284, 0.5116, 0.3154, 0.5387, 0.3274, 0.4777, 0.3203, 0.5053, 0.3204, 0.4714, 0.3281, 0.4617, 0.3359, 0.4609, 0.3285, 0.4714, 0.3281, 0.4617, 0.3359, 0.4714, 0.3281, 0.5035, 0.3437, 0.5266, 0.3284, 0.5387, 0.3274, 0.5529, 0.3552, 0.4714, 0.3281, 0.5053, 0.3204, 0.5035, 0.3437, 0.5609, 0.328, 0.5783, 0.3354, 0.5606, 0.3359, 0.4549, 0.3438, 0.4531, 0.3359, 0.4617, 0.3359, 0.4531, 0.3359, 0.4549, 0.3438, 0.4453, 0.3438, 0.4549, 0.3438, 0.4617, 0.3359, 0.5035, 0.3437, 0.5529, 0.3552, 0.5606, 0.3359, 0.5755, 0.3437, 0.5387, 0.3274, 0.5606, 0.3359, 0.5529, 0.3552, 0.5783, 0.3354, 0.5948, 0.343, 0.5755, 0.3437, 0.5606, 0.3359, 0.5783, 0.3354, 0.5755, 0.3437, 0.4478, 0.3516, 0.4453, 0.3438, 0.4549, 0.3438, 0.4453, 0.3438, 0.4478, 0.3516, 0.4329, 0.3564, 0.5948, 0.343, 0.6079, 0.3571, 0.5946, 0.3523, 0.5755, 0.3437, 0.5948, 0.343, 0.5863, 0.3529, 0.5948, 0.343, 0.5946, 0.3523, 0.5863, 0.3529, 0.4383, 0.3633, 0.4329, 0.3564, 0.4478, 0.3516, 0.4329, 0.3564, 0.4383, 0.3633, 0.4063, 0.3918, 0.5863, 0.3529, 0.5946, 0.3523, 0.6059, 0.3749, 0.6079, 0.3571, 0.6231, 0.356, 0.6222, 0.3681, 0.5779, 0.3715, 0.5863, 0.3529, 0.6032, 0.3953, 0.5863, 0.3529, 0.6059, 0.3749, 0.6032, 0.3953, 0.6059, 0.3749, 0.6222, 0.3681, 0.621, 0.3859, 0.4383, 0.3633, 0.4459, 0.3866, 0.4164, 0.4297, 0.3985, 0.3981, 0.3912, 0.3965, 0.3989, 0.3883, 0.3857, 0.4062, 0.3842, 0.3984, 0.3912, 0.3965, 0.6032, 0.3953, 0.621, 0.3859, 0.6211, 0.4084, 0.3755, 0.4141, 0.3857, 0.4062, 0.3989, 0.461, 0.4687, 0.4356, 0.4587, 0.4703, 0.4164, 0.4297, 0.4459, 0.3866, 0.4383, 0.3633, 0.4478, 0.3516, 0.5035, 0.3437, 0.5529, 0.3552, 0.5779, 0.3715, 0.6032, 0.3953, 0.6211, 0.4084, 0.6183, 0.4522, 0.6048, 0.4546, 0.5824, 0.4597, 0.551, 0.4645, 0.5185, 0.4718, 0.4907, 0.4376, 0.551, 0.4645, 0.5824, 0.4597, 0.559, 0.4688, 0.5824, 0.4597, 0.6048, 0.4546, 0.5954, 0.4844, 0.6048, 0.4546, 0.6183, 0.4522, 0.6222, 0.4913, 0.5185, 0.4718, 0.5246, 0.4827, 0.5154, 0.4846, 0.559, 0.4688, 0.5824, 0.4597, 0.5954, 0.4844, 0.5432, 0.4769, 0.559, 0.4688, 0.5528, 0.4983, 0.4433, 0.4866, 0.4837, 0.4796, 0.4646, 0.5024, 0.4837, 0.4796, 0.5154, 0.4846, 0.4646, 0.5024, 0.5154, 0.4846, 0.5246, 0.4827, 0.5253, 0.4897, 0.4599, 0.2593, 0.4617, 0.2479, 0.4712, 0.2664, 0.5253, 0.4897, 0.5432, 0.4769, 0.53, 0.5008, 0.6183, 0.4522, 0.6211, 0.4084, 0.625, 0.443, 0.375, 0.4496, 0.3755, 0.4141, 0.3989, 0.461, 0.5154, 0.4846, 0.5016, 0.5014, 0.4646, 0.5024, 0.3989, 0.461, 0.4433, 0.4866, 0.4646, 0.5024, 0.3755, 0.4141, 0.375, 0.4063, 0.3857, 0.4062, 0.3989, 0.3883, 0.3912, 0.3965, 0.375, 0.3906, 0.4873, 0.513, 0.5016, 0.5014, 0.5184, 0.5258, 0.5016, 0.5014, 0.53, 0.5008, 0.5184, 0.5258, 0.4744, 0.5351, 0.4873, 0.513, 0.5107, 0.5542, 0.4873, 0.513, 0.5184, 0.5258, 0.5107, 0.5542, 0.6227, 0.5354, 0.6153, 0.5469, 0.5951, 0.5558, 0.5912, 0.5278, 0.6227, 0.5354, 0.5774, 0.557, 0.4485, 0.5482, 0.4744, 0.5351, 0.4682, 0.562, 0.5951, 0.5558, 0.6153, 0.5469, 0.6175, 0.5563, 0.4744, 0.5351, 0.5107, 0.5542, 0.4895, 0.5704, 0.5184, 0.5258, 0.5415, 0.5197, 0.5107, 0.5542, 0.6227, 0.5354, 0.5951, 0.5558, 0.5774, 0.557, 0.5717, 0.5626, 0.5774, 0.557, 0.5951, 0.5558, 0.4682, 0.562, 0.4744, 0.5351, 0.4895, 0.5704, 0.5774, 0.557, 0.5717, 0.5626, 0.5456, 0.5608, 0.5107, 0.5542, 0.5456, 0.5608, 0.5388, 0.5726, 0.4429, 0.5801, 0.4464, 0.5703, 0.4665, 0.57, 0.4895, 0.5704, 0.4896, 0.5834, 0.4665, 0.57, 0.5717, 0.5626, 0.5951, 0.5558, 0.6088, 0.595, 0.4665, 0.57, 0.4896, 0.5834, 0.4503, 0.599, 0.3912, 0.6034, 0.3892, 0.5901, 0.4076, 0.5913, 0.4896, 0.5834, 0.4781, 0.6329, 0.462, 0.6299, 0.4046, 0.6473, 0.411, 0.6398, 0.4141, 0.6532, 0.4022, 0.6139, 0.411, 0.6398, 0.394, 0.6277, 0.4334, 0.6057, 0.4359, 0.6325, 0.4178, 0.6144, 0.5927, 0.6143, 0.6088, 0.595, 0.6206, 0.6361, 0.4178, 0.6144, 0.4359, 0.6325, 0.411, 0.6398, 0.462, 0.6299, 0.4781, 0.6329, 0.4539, 0.6508, 0.411, 0.6398, 0.4255, 0.6744, 0.4141, 0.6532, 0.4781, 0.6329, 0.4973, 0.6509, 0.4539, 0.6508, 0.4973, 0.6509, 0.4834, 0.6713, 0.4539, 0.6508, 0.4432, 0.6688, 0.4539, 0.6508, 0.4834, 0.6713, 0.4221, 0.6821, 0.4255, 0.6744, 0.4312, 0.6876, 0.4973, 0.6509, 0.5127, 0.67, 0.4834, 0.6713, 0.5127, 0.67, 0.5017, 0.6866, 0.4834, 0.6713, 0.4131, 0.6658, 0.4255, 0.6744, 0.4221, 0.6821, 0.4432, 0.6688, 0.4834, 0.6713, 0.4849, 0.6907, 0.4834, 0.6713, 0.5017, 0.6866, 0.4849, 0.6907, 0.5127, 0.67, 0.5198, 0.6874, 0.5017, 0.6866, 0.4297, 0.6967, 0.4312, 0.6876, 0.4375, 0.6953, 0.4221, 0.6821, 0.4312, 0.6876, 0.4297, 0.6967, 0.4297, 0.6967, 0.4375, 0.6953, 0.4376, 0.7069, 0.4453, 0.7031, 0.4375, 0.6953, 0.4312, 0.6876, 0.4376, 0.7069, 0.4453, 0.7031, 0.4495, 0.7138, 0.4312, 0.6876, 0.4849, 0.6907, 0.466, 0.7078, 0.4495, 0.7138, 0.4453, 0.7031, 0.466, 0.7078, 0.466, 0.7078, 0.4849, 0.6907, 0.4758, 0.7311, 0.4758, 0.7311, 0.5017, 0.6866, 0.5107, 0.738, 0.4376, 0.7069, 0.4495, 0.7138, 0.462, 0.7345, 0.4758, 0.7311, 0.5107, 0.738, 0.4853, 0.7495, 0.53, 0.5008, 0.5528, 0.4983, 0.5415, 0.5197, 0.6227, 0.5354, 0.6315, 0.5474, 0.6153, 0.5469, 0.5107, 0.738, 0.5558, 0.7555, 0.5095, 0.7506, 0.3828, 0.6094, 0.3744, 0.6072, 0.3912, 0.6034, 0.3744, 0.6072, 0.3892, 0.5901, 0.3912, 0.6034, 0.5095, 0.7506, 0.5083, 0.7807, 0.476, 0.7753, 0.5095, 0.7506, 0.5313, 0.7656, 0.5083, 0.7807, 0.5411, 0.7591, 0.5393, 0.7659, 0.5313, 0.7656, 0.4672, 0.7695, 0.4685, 0.7988, 0.4485, 0.8017, 0.5083, 0.7807, 0.5393, 0.7659, 0.5196, 0.7998, 0.476, 0.7753, 0.5083, 0.7807, 0.4815, 0.8159, 0.5783, 0.8262, 0.5805, 0.8052, 0.5886, 0.8335, 0.4685, 0.7988, 0.476, 0.7753, 0.4815, 0.8159, 0.4685, 0.7988, 0.4579, 0.8183, 0.4485, 0.8017, 0.4485, 0.8017, 0.4465, 0.8376, 0.4239, 0.8272, 0.5698, 0.7976, 0.5783, 0.8262, 0.5355, 0.8376, 0.4815, 0.8159, 0.5011, 0.8439, 0.4579, 0.8183, 0.4815, 0.8159, 0.5196, 0.7998, 0.5011, 0.8439, 0.5355, 0.8376, 0.5783, 0.8262, 0.5321, 0.866, 0.5785, 0.8577, 0.5783, 0.8262, 0.5886, 0.8335, 0.5783, 0.8262, 0.5785, 0.8577, 0.5321, 0.866, 0.4972, 0.8552, 0.5355, 0.8376, 0.5065, 0.8744, 0.5355, 0.8376, 0.5321, 0.866, 0.5065, 0.8744, 0.4972, 0.8552, 0.4833, 0.8823, 0.4654, 0.8636, 0.4972, 0.8552, 0.4941, 0.8731, 0.4833, 0.8823, 0.5785, 0.8577, 0.5791, 0.8676, 0.568, 0.8672, 0.6012, 0.8672, 0.6026, 0.8557, 0.6094, 0.8746, 0.4403, 0.8906, 0.4378, 0.865, 0.4654, 0.8825, 0.4378, 0.865, 0.4403, 0.8906, 0.4158, 0.8807, 0.5322, 0.8757, 0.5321, 0.866, 0.5578, 0.875, 0.4378, 0.865, 0.4654, 0.8636, 0.4654, 0.8825, 0.4654, 0.8636, 0.4833, 0.8823, 0.4654, 0.8825, 0.5321, 0.866, 0.5322, 0.8757, 0.5065, 0.8744, 0.5321, 0.866, 0.568, 0.8672, 0.5578, 0.875, 0.5974, 0.8758, 0.5791, 0.8676, 0.6012, 0.8672, 0.5322, 0.8757, 0.5578, 0.875, 0.5754, 0.8888, 0.6094, 0.8746, 0.6212, 0.8558, 0.6245, 0.875, 0.4941, 0.8731, 0.5006, 0.8828, 0.4833, 0.8823, 0.4941, 0.8731, 0.5065, 0.8744, 0.5006, 0.8828, 0.5065, 0.8744, 0.5322, 0.8757, 0.5006, 0.8828, 0.5754, 0.8888, 0.5578, 0.875, 0.5791, 0.8676, 0.6164, 0.8828, 0.5974, 0.8758, 0.6094, 0.8746, 0.4751, 0.8906, 0.4654, 0.8825, 0.4833, 0.8823, 0.6094, 0.8746, 0.6245, 0.875, 0.6164, 0.8828, 0.5754, 0.8888, 0.5974, 0.8758, 0.6104, 0.8954, 0.4375, 0.8984, 0.4296, 0.8975, 0.4403, 0.8906, 0.4503, 0.8989, 0.4403, 0.8906, 0.4599, 0.8906, 0.3883, 0.9117, 0.3862, 0.8984, 0.3955, 0.9062, 0.3862, 0.8984, 0.4063, 0.9062, 0.3955, 0.9062, 0.4254, 0.9066, 0.4171, 0.9031, 0.4296, 0.8975, 0.3883, 0.9117, 0.3955, 0.9062, 0.3984, 0.9149, 0.4077, 0.9141, 0.4063, 0.9062, 0.4171, 0.9031, 0.3994, 0.9288, 0.4077, 0.9141, 0.4254, 0.9066, 0.4077, 0.9141, 0.3994, 0.9288, 0.3984, 0.9149, 0.3994, 0.9288, 0.3907, 0.9285, 0.3984, 0.9149, 0.3906, 0.9389, 0.405, 0.9396, 0.3906, 0.9651, 0.405, 0.9396, 0.409, 0.987, 0.3906, 0.9651, 0.476, 0.7753, 0.4771, 0.7503, 0.4853, 0.7495, 0.462, 0.7345, 0.4771, 0.7503, 0.4672, 0.7695, 0.4853, 0.7495, 0.5095, 0.7506, 0.476, 0.7753, 0.6245, 0.875, 0.625, 0.883, 0.6164, 0.8828, 0.375, 0.8981, 0.3862, 0.8984, 0.3883, 0.9117, 0.375, 0.8981, 0.3883, 0.9117, 0.3907, 0.9285, 0.2891, 0.5154, 0.2906, 0.5078, 0.3038, 0.5156, 0.3038, 0.5156, 0.3256, 0.5191, 0.3192, 0.5245, 0.3308, 0.5069, 0.3496, 0.5342, 0.3256, 0.5191, 0.2783, 0.5183, 0.275, 0.5302, 0.2659, 0.5354, 0.3192, 0.5245, 0.3256, 0.5191, 0.3469, 0.544, 0.3256, 0.5191, 0.3496, 0.5342, 0.3469, 0.544, 0.2659, 0.5354, 0.275, 0.5302, 0.268, 0.5449, 0.2659, 0.5354, 0.268, 0.5449, 0.2593, 0.5541, 0.3652, 0.5794, 0.3744, 0.6072, 0.3587, 0.6165, 0.3744, 0.6072, 0.3672, 0.6172, 0.3587, 0.6165, 0.3587, 0.6165, 0.3607, 0.6257, 0.3492, 0.625, 0.2419, 0.6328, 0.242, 0.6158, 0.25, 0.6096, 0.163, 0.6203, 0.208, 0.6317, 0.1602, 0.6328, 0.3492, 0.625, 0.3529, 0.6328, 0.3359, 0.6331, 0.1602, 0.6328, 0.1637, 0.6406, 0.1498, 0.6423, 0.1602, 0.6328, 0.1789, 0.6406, 0.1637, 0.6406, 0.1602, 0.6328, 0.2015, 0.6415, 0.1789, 0.6406, 0.208, 0.6317, 0.2399, 0.6404, 0.2015, 0.6415, 0.2399, 0.6404, 0.2419, 0.6328, 0.2515, 0.6428, 0.1799, 0.6489, 0.1789, 0.6406, 0.2015, 0.6415, 0.1637, 0.6406, 0.1789, 0.6406, 0.1716, 0.6498, 0.1789, 0.6406, 0.1799, 0.6489, 0.1716, 0.6498, 0.2608, 0.6405, 0.2667, 0.6484, 0.2515, 0.6428, 0.2667, 0.6484, 0.2608, 0.6405, 0.3059, 0.6406, 0.3063, 0.6484, 0.3059, 0.6406, 0.3196, 0.6403, 0.3059, 0.6406, 0.3063, 0.6484, 0.2824, 0.6484, 0.2656, 0.6563, 0.2515, 0.6428, 0.2667, 0.6484, 0.2656, 0.6563, 0.2667, 0.6484, 0.2734, 0.6572, 0.2656, 0.6694, 0.2734, 0.6572, 0.2736, 0.675, 0.2813, 0.6563, 0.2736, 0.675, 0.2734, 0.6572, 0.1716, 0.6498, 0.1799, 0.6489, 0.1797, 0.6896, 0.2595, 0.7102, 0.2652, 0.6957, 0.2736, 0.675, 0.2918, 0.6563, 0.2824, 0.6484, 0.3063, 0.6484, 0.3196, 0.6403, 0.3281, 0.6328, 0.3359, 0.6331, 0.3529, 0.6328, 0.3607, 0.6257, 0.375, 0.625, 0.388, 0.6306, 0.4046, 0.6473, 0.4131, 0.6658, 0.4221, 0.6821, 0.4297, 0.6967, 0.4376, 0.7069, 0.462, 0.7345, 0.4672, 0.7695, 0.4485, 0.8017, 0.4239, 0.8272, 0.4465, 0.8376, 0.4378, 0.865, 0.4158, 0.8807, 0.2446, 0.75, 0.246, 0.7334, 0.255, 0.7024, 0.2595, 0.7102, 0.2427, 0.725, 0.246, 0.7334, 0.2427, 0.725, 0.2595, 0.7102, 0.2427, 0.725, 0.246, 0.7334, 0.233, 0.7325, 0.233, 0.7325, 0.2271, 0.7492, 0.1746, 0.7227, 0.233, 0.7325, 0.2344, 0.7422, 0.2271, 0.7492, 0.2659, 0.5354, 0.2734, 0.5, 0.2783, 0.5183, 0.2813, 0.5009, 0.2891, 0.5, 0.2906, 0.5078, 0.2906, 0.5078, 0.2891, 0.5, 0.3308, 0.5069, 0.3652, 0.5794, 0.375, 0.5832, 0.3744, 0.6072, 0.3672, 0.6172, 0.3744, 0.6072, 0.375, 0.6172, 0.2344, 0.75, 0.2271, 0.7492, 0.2344, 0.7422, 0.125, 0.6246, 0.1404, 0.625, 0.1498, 0.6423, 0.6809, 0.506, 0.7058, 0.5157, 0.6721, 0.5147, 0.7058, 0.5157, 0.7298, 0.5123, 0.7332, 0.5234, 0.7536, 0.5141, 0.7758, 0.5115, 0.7607, 0.5307, 0.734, 0.5365, 0.7441, 0.5313, 0.7554, 0.5392, 0.7422, 0.5234, 0.7536, 0.5141, 0.7441, 0.5313, 0.7266, 0.5469, 0.734, 0.5365, 0.7279, 0.5559, 0.734, 0.5365, 0.7266, 0.5469, 0.7171, 0.5543, 0.7266, 0.5469, 0.7279, 0.5559, 0.7171, 0.5543, 0.8319, 0.5589, 0.834, 0.5339, 0.8493, 0.5787, 0.7279, 0.5559, 0.7266, 0.6057, 0.7166, 0.5908, 0.8369, 0.5769, 0.8493, 0.5787, 0.8516, 0.5994, 0.6199, 0.5828, 0.6389, 0.5787, 0.6367, 0.6237, 0.7058, 0.5157, 0.734, 0.5365, 0.7171, 0.5543, 0.7182, 0.5625, 0.7166, 0.5908, 0.7165, 0.6247, 0.6992, 0.6281, 0.6758, 0.6351, 0.652, 0.6232, 0.6389, 0.5787, 0.6315, 0.5474, 0.6385, 0.5394, 0.6536, 0.5379, 0.6721, 0.5147, 0.8621, 0.6045, 0.8603, 0.633, 0.8507, 0.6208, 0.6992, 0.6281, 0.7165, 0.6247, 0.7096, 0.6548, 0.6758, 0.6351, 0.6992, 0.6281, 0.7096, 0.6548, 0.7344, 0.6395, 0.7344, 0.653, 0.7266, 0.6528, 0.8603, 0.633, 0.8736, 0.634, 0.872, 0.6638, 0.7266, 0.6528, 0.7344, 0.653, 0.7409, 0.672, 0.8501, 0.6552, 0.8467, 0.669, 0.8231, 0.6873, 0.8679, 0.6722, 0.8571, 0.6712, 0.872, 0.6638, 0.715, 0.6837, 0.7266, 0.6528, 0.7305, 0.6916, 0.7266, 0.6528, 0.7409, 0.672, 0.7305, 0.6916, 0.8467, 0.669, 0.8438, 0.6797, 0.8365, 0.6791, 0.8449, 0.6866, 0.8571, 0.6712, 0.8679, 0.6722, 0.7503, 0.695, 0.7305, 0.6916, 0.7477, 0.6876, 0.8365, 0.6791, 0.8438, 0.6797, 0.8449, 0.6866, 0.7594, 0.6953, 0.7536, 0.6833, 0.7716, 0.6853, 0.8215, 0.6953, 0.8231, 0.6873, 0.8365, 0.6791, 0.7716, 0.6853, 0.8231, 0.6873, 0.8015, 0.7017, 0.7578, 0.7054, 0.7594, 0.6953, 0.7661, 0.7031, 0.8125, 0.7031, 0.8015, 0.7017, 0.8215, 0.6953, 0.7578, 0.7054, 0.7661, 0.7031, 0.7656, 0.7124, 0.7656, 0.7124, 0.7661, 0.7031, 0.7743, 0.7109, 0.7935, 0.7109, 0.7883, 0.7031, 0.8015, 0.7017, 0.7661, 0.7031, 0.7883, 0.7031, 0.7743, 0.7109, 0.8015, 0.7017, 0.792, 0.7214, 0.7935, 0.7109, 0.7743, 0.7109, 0.7706, 0.7297, 0.7656, 0.7124, 0.7743, 0.7109, 0.792, 0.7214, 0.7706, 0.7297, 0.7316, 0.7227, 0.746, 0.7151, 0.7464, 0.735, 0.7654, 0.7266, 0.7578, 0.7366, 0.7464, 0.735, 0.6181, 0.06554, 0.5774, 0.09407, 0.5429, 0.093, 0.5221, 0.1016, 0.4746, 0.1016, 0.4613, 0.09226, 0.4211, 0.04889, 0.409, 0.987, 0.405, 0.9396, 0.4254, 0.9066, 0.4503, 0.8989, 0.4599, 0.8906, 0.4751, 0.8906, 0.5338, 0.8951, 0.5675, 0.9025, 0.5754, 0.8888, 0.6104, 0.8954, 0.758, 0.7499, 0.7706, 0.7297, 0.792, 0.7214, 0.8015, 0.7017, 0.8125, 0.7031, 0.8215, 0.6953, 0.8449, 0.6866, 0.8679, 0.6722, 0.7316, 0.7227, 0.7464, 0.735, 0.723, 0.7397, 0.7578, 0.7366, 0.7706, 0.7297, 0.758, 0.7499, 0.6588, 0.5, 0.6721, 0.5147, 0.6385, 0.5394, 0.7166, 0.5, 0.7298, 0.5123, 0.7058, 0.5157, 0.7391, 0.5, 0.7454, 0.5112, 0.7298, 0.5123, 0.7464, 0.735, 0.75, 0.75, 0.7308, 0.75, 0.6227, 0.5354, 0.6385, 0.5394, 0.6315, 0.5474, 0.4246, 0.07788, 0.4297, 0.07664, 0.4305, 0.09417, 0.4305, 0.09417, 0.4377, 0.09303, 0.4366, 0.1024, 0.4219, 0.125, 0.4219, 0.1428, 0.4139, 0.1328, 0.4141, 0.1249, 0.4139, 0.1328, 0.3843, 0.1259, 0.4141, 0.1249, 0.4531, 0.2353, 0.4599, 0.2593, 0.4474, 0.227, 0.4766, 0.3121, 0.4777, 0.3203, 0.4688, 0.3203, 0.4688, 0.2781, 0.6224, 0.1157, 0.6093, 0.09468, 0.6169, 0.08576, 0.4617, 0.3359, 0.4531, 0.3359, 0.4494, 0.3256, 0.4609, 0.3285, 0.4329, 0.3564, 0.4049, 0.36, 0.4125, 0.3425, 0.4352, 0.3265, 0.5606, 0.3359, 0.5387, 0.3274, 0.5609, 0.328, 0.4063, 0.3918, 0.3989, 0.3883, 0.4049, 0.36, 0.4329, 0.3564, 0.4352, 0.3265, 0.4494, 0.3256, 0.4329, 0.3564, 0.5779, 0.3715, 0.5755, 0.3437, 0.5863, 0.3529, 0.6079, 0.3571, 0.6222, 0.3681, 0.6059, 0.3749, 0.5946, 0.3523, 0.4164, 0.4297, 0.3985, 0.3981, 0.4063, 0.3918, 0.4383, 0.3633, 0.3985, 0.3981, 0.3989, 0.3883, 0.4063, 0.3918, 0.551, 0.4645, 0.5432, 0.4769, 0.5246, 0.4827, 0.5185, 0.4718, 0.3857, 0.4062, 0.3912, 0.3965, 0.3985, 0.3981, 0.5253, 0.4897, 0.53, 0.5008, 0.5016, 0.5014, 0.5154, 0.4846, 0.5912, 0.5278, 0.5415, 0.5197, 0.5528, 0.4983, 0.5954, 0.4844, 0.4665, 0.57, 0.4682, 0.562, 0.4895, 0.5704, 0.4076, 0.5913, 0.3892, 0.5901, 0.375, 0.5832, 0.3652, 0.5794, 0.3629, 0.5649, 0.3597, 0.5524, 0.3496, 0.5342, 0.3887, 0.4885, 0.3989, 0.461, 0.4646, 0.5024, 0.4873, 0.513, 0.4744, 0.5351, 0.4485, 0.5482, 0.4682, 0.562, 0.4464, 0.5703, 0.4429, 0.5801, 0.4258, 0.5898, 0.4097, 0.5981, 0.3912, 0.6034, 0.394, 0.6277, 0.3828, 0.6172, 0.3828, 0.6094, 0.4539, 0.6508, 0.4255, 0.6744, 0.4359, 0.6325, 0.462, 0.6299, 0.462, 0.7345, 0.4758, 0.7311, 0.4853, 0.7495, 0.4771, 0.7503, 0.4255, 0.6744, 0.4432, 0.6688, 0.4312, 0.6876, 0.4453, 0.7031, 0.4376, 0.7069, 0.4375, 0.6953, 0.462, 0.7345, 0.4495, 0.7138, 0.4758, 0.7311, 0.3828, 0.6172, 0.388, 0.6306, 0.375, 0.625, 0.375, 0.6172, 0.3828, 0.6094, 0.3828, 0.6172, 0.375, 0.6172, 0.3744, 0.6072, 0.5898, 0.7917, 0.5805, 0.8052, 0.5698, 0.7976, 0.565, 0.7821, 0.5393, 0.7659, 0.5083, 0.7807, 0.5313, 0.7656, 0.5886, 0.8335, 0.6041, 0.8338, 0.6026, 0.8557, 0.5785, 0.8577, 0.4654, 0.8636, 0.4378, 0.865, 0.4465, 0.8376, 0.5785, 0.8577, 0.6026, 0.8557, 0.6012, 0.8672, 0.5791, 0.8676, 0.5338, 0.8951, 0.4751, 0.8906, 0.5006, 0.8828, 0.5322, 0.8757, 0.5791, 0.8676, 0.5578, 0.875, 0.568, 0.8672, 0.4171, 0.9031, 0.3862, 0.8984, 0.4158, 0.8807, 0.4296, 0.8975, 0.6104, 0.8954, 0.5974, 0.8758, 0.6164, 0.8828, 0.4375, 0.8984, 0.4503, 0.8989, 0.4254, 0.9066, 0.4296, 0.8975, 0.4063, 0.9062, 0.3862, 0.8984, 0.4171, 0.9031, 0.3955, 0.9062, 0.4063, 0.9062, 0.4077, 0.9141, 0.3984, 0.9149, 0.3994, 0.9288, 0.405, 0.9396, 0.3906, 0.9389, 0.3907, 0.9285, 0.4077, 0.9141, 0.4171, 0.9031, 0.4254, 0.9066, 0.3906, 0.9651, 0.3947, 0.9971, 0.3807, 0.9927, 0.3818, 0.9485, 0.3818, 0.9485, 0.3906, 0.9389, 0.3906, 0.9651, 0.5095, 0.7506, 0.5558, 0.7555, 0.5411, 0.7591, 0.5313, 0.7656, 0.3947, 0.9971, 0.3906, 0.9651, 0.409, 0.987, 0.625, 0.883, 0.6104, 0.8954, 0.6164, 0.8828, 0.3862, 0.8984, 0.375, 0.8981, 0.375, 0.8906, 0.3838, 0.883, 0.2813, 0.5009, 0.2906, 0.5078, 0.2891, 0.5154, 0.2783, 0.5183, 0.3256, 0.5191, 0.3038, 0.5156, 0.2906, 0.5078, 0.3308, 0.5069, 0.3597, 0.5524, 0.3469, 0.544, 0.3496, 0.5342, 0.1404, 0.625, 0.163, 0.6203, 0.1602, 0.6328, 0.1498, 0.6423, 0.2578, 0.5625, 0.2507, 0.5698, 0.242, 0.6158, 0.163, 0.6203, 0.1404, 0.625, 0.3843, 0.1259, 0.4139, 0.1328, 0.4188, 0.1518, 0.4245, 0.1643, 0.4303, 0.1821, 0.4375, 0.1902, 0.4375, 0.2051, 0.4453, 0.2119, 0.4474, 0.227, 0.4258, 0.2358, 0.44, 0.2884, 0.4352, 0.3265, 0.4125, 0.3425, 0.4049, 0.36, 0.2578, 0.5, 0.2659, 0.5354, 0.2593, 0.5541, 0.3607, 0.6257, 0.3587, 0.6165, 0.3672, 0.6172, 0.3492, 0.625, 0.3359, 0.6331, 0.3281, 0.6328, 0.3196, 0.6403, 0.3059, 0.6406, 0.2608, 0.6405, 0.2419, 0.6328, 0.25, 0.6096, 0.2507, 0.5698, 0.2578, 0.5625, 0.2593, 0.5541, 0.268, 0.5449, 0.275, 0.5302, 0.2891, 0.5154, 0.3038, 0.5156, 0.3192, 0.5245, 0.3469, 0.544, 0.3597, 0.5524, 0.3629, 0.5649, 0.3652, 0.5794, 0.3587, 0.6165, 0.2399, 0.6404, 0.208, 0.6317, 0.2419, 0.6328, 0.2608, 0.6405, 0.2515, 0.6428, 0.2419, 0.6328, 0.2824, 0.6484, 0.2813, 0.6563, 0.2734, 0.6572, 0.2667, 0.6484, 0.2656, 0.6563, 0.2656, 0.6694, 0.2515, 0.6428, 0.2918, 0.6563, 0.2813, 0.6563, 0.2824, 0.6484, 0.2736, 0.675, 0.2652, 0.6957, 0.2635, 0.6867, 0.2656, 0.6694, 0.2652, 0.6957, 0.2595, 0.7102, 0.255, 0.7024, 0.2635, 0.6867, 0.1469, 0.7421, 0.1746, 0.7227, 0.1755, 0.7488, 0.2813, 0.5009, 0.2783, 0.5183, 0.2734, 0.5, 0.3672, 0.6172, 0.375, 0.6172, 0.375, 0.625, 0.3607, 0.6257, 0.246, 0.7334, 0.2446, 0.75, 0.2344, 0.75, 0.2344, 0.7422, 0.7422, 0.5234, 0.7332, 0.5234, 0.7298, 0.5123, 0.7454, 0.5112, 0.7441, 0.5313, 0.734, 0.5365, 0.7332, 0.5234, 0.7422, 0.5234, 0.784, 0.5299, 0.7961, 0.5422, 0.7554, 0.5392, 0.7607, 0.5307, 0.8053, 0.5373, 0.7961, 0.5422, 0.784, 0.5299, 0.8133, 0.5474, 0.834, 0.5339, 0.8319, 0.5589, 0.7182, 0.5625, 0.7171, 0.5543, 0.7279, 0.5559, 0.8493, 0.5787, 0.8369, 0.5769, 0.8319, 0.5589, 0.7266, 0.6057, 0.7266, 0.6284, 0.7165, 0.6247, 0.7166, 0.5908, 0.8621, 0.6045, 0.8516, 0.5994, 0.8493, 0.5787, 0.7266, 0.6284, 0.7266, 0.6528, 0.7096, 0.6548, 0.7165, 0.6247, 0.8571, 0.6712, 0.8467, 0.669, 0.8501, 0.6552, 0.8603, 0.633, 0.7422, 0.6626, 0.7409, 0.672, 0.7344, 0.653, 0.7409, 0.672, 0.7422, 0.6626, 0.7536, 0.6833, 0.7477, 0.6876, 0.7477, 0.6876, 0.7305, 0.6916, 0.7409, 0.672, 0.8467, 0.669, 0.8571, 0.6712, 0.8449, 0.6866, 0.8438, 0.6797, 0.7536, 0.6833, 0.7594, 0.6953, 0.7503, 0.695, 0.7477, 0.6876, 0.7503, 0.695, 0.746, 0.7151, 0.7316, 0.7227, 0.7305, 0.6916, 0.7503, 0.695, 0.7594, 0.6953, 0.7578, 0.7054, 0.7883, 0.7031, 0.7594, 0.6953, 0.8015, 0.7017, 0.746, 0.7151, 0.7503, 0.695, 0.7578, 0.7054, 0.7654, 0.7266, 0.7464, 0.735, 0.746, 0.7151, 0.7578, 0.7054, 0.7691, 0.5, 0.7758, 0.5115, 0.7536, 0.5141, 0.7573, 0.5, 0.7391, 0.5, 0.7573, 0.5, 0.7454, 0.5112, 0.7578, 0.7366, 0.758, 0.7499, 0.75, 0.75, 0.7464, 0.735, 0.6206, 0.6361, 0.6088, 0.595, 0.6367, 0.6237, 0.6199, 0.5828, 0.6175, 0.5563, 0.6389, 0.5787, 0.6389, 0.5787, 0.6175, 0.5563, 0.6315, 0.5474])
me_cube_001.materials.append(mat_material_001)
me_cube_001.update()

# ---- objects
ob_cube = bpy.data.objects.new('Cube', me_cube_001)

# ---- transforms, parenting, visibility, modifiers, constraints
ob_cube.location = (0.0, 0.0, 0.0)

# ---- collection membership
col_collection.objects.link(ob_cube)

# ---- scene / render settings (as saved in the file)
scene.frame_start = 1; scene.frame_end = 250; scene.frame_set(1)
scene.render.engine = 'BLENDER_EEVEE_NEXT'
bpy.context.view_layer.update()

# ---- added for rendering (the .blend has no active camera and no usable light): camera, sun
cam_auto = bpy.data.cameras.new('AutoCamera')
cam_auto.lens = 50.0
cam_auto.sensor_width = 36.0
cam_auto.clip_end = 1000.0
ob_auto_camera = bpy.data.objects.new('AutoCamera', cam_auto)
scene.collection.objects.link(ob_auto_camera)
ob_auto_camera.location = (4.70738, -5.77947, 3.7766)
ob_auto_camera.rotation_euler = (1.09748, -7.21219e-08, 0.694738)
scene.camera = ob_auto_camera
light_auto_sun = bpy.data.lights.new('AutoSun', 'SUN')
light_auto_sun.energy = 3.0
light_auto_sun.angle = 0.0523599
ob_auto_sun = bpy.data.objects.new('AutoSun', light_auto_sun)
scene.collection.objects.link(ob_auto_sun)
ob_auto_sun.rotation_euler = (0.872665, 0.174533, 0.523599)
bpy.context.view_layer.update()
